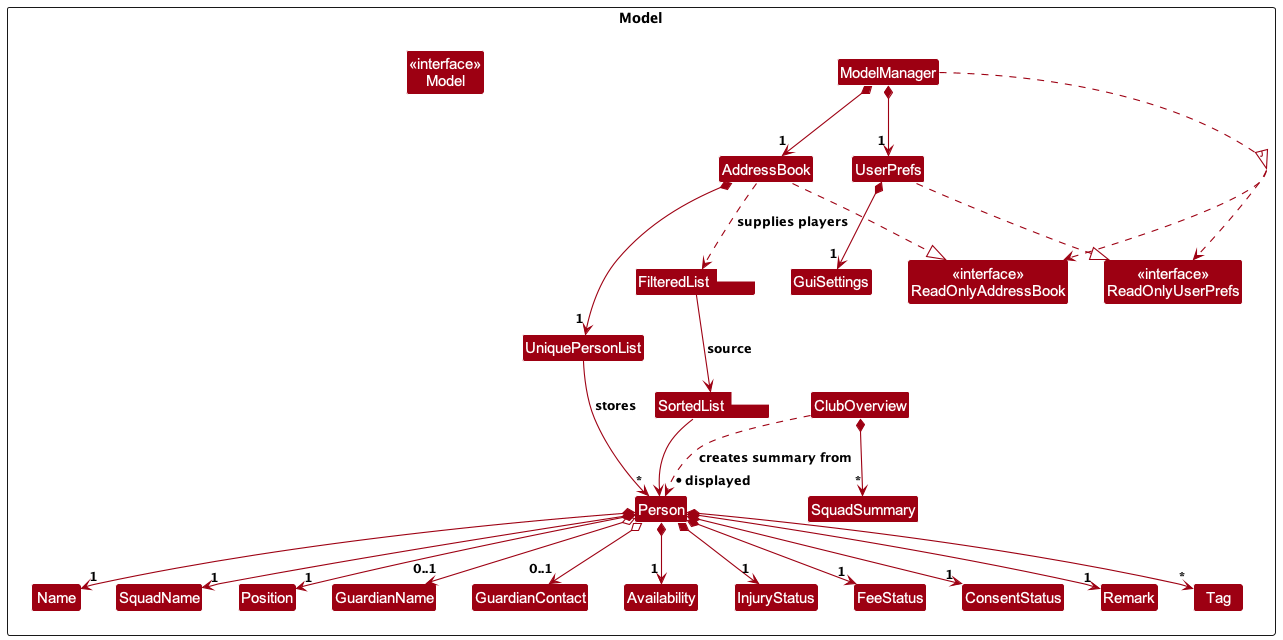

The diagram above was rendered by PlantUML. Its source (embedded in the PNG):
@startuml
!include style.puml
skinparam arrowThickness 1.1
skinparam arrowColor MODEL_COLOR
skinparam classBackgroundColor MODEL_COLOR

package Model <<Rectangle>> {
    class "<<interface>>\nModel" as Model
    class "<<interface>>\nReadOnlyAddressBook" as ReadOnlyAddressBook
    class "<<interface>>\nReadOnlyUserPrefs" as ReadOnlyUserPrefs
    class ModelManager
    class AddressBook
    class UserPrefs
    class GuiSettings

    class UniquePersonList
    class Person
    class Name
    class SquadName
    class Position
    class GuardianName
    class GuardianContact
    class Availability
    class InjuryStatus
    class FeeStatus
    class ConsentStatus
    class Remark
    class Tag

    class "FilteredList<Person>" as FilteredPersons
    class "SortedList<Person>" as SortedPersons

    class ClubOverview
    class SquadSummary
}

ModelManager ..|> Model
AddressBook ..|> ReadOnlyAddressBook
UserPrefs ..|> ReadOnlyUserPrefs
Model ..> ReadOnlyAddressBook
Model ..> ReadOnlyUserPrefs

ModelManager *--> "1" AddressBook
ModelManager *--> "1" UserPrefs
UserPrefs *--> "1" GuiSettings

AddressBook *--> "1" UniquePersonList
UniquePersonList --> "*" Person : stores

AddressBook ..> FilteredPersons : supplies players
FilteredPersons --> SortedPersons : source
SortedPersons --> "* displayed" Person

Person *--> "1" Name
Person *--> "1" SquadName
Person *--> "1" Position
Person o--> "0..1" GuardianName
Person o--> "0..1" GuardianContact
Person *--> "1" Availability
Person *--> "1" InjuryStatus
Person *--> "1" FeeStatus
Person *--> "1" ConsentStatus
Person *--> "1" Remark
Person *--> "*" Tag

ClubOverview ..> Person : creates summary from
ClubOverview *--> "*" SquadSummary
@enduml